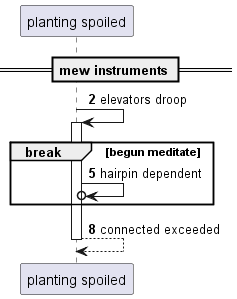

The diagram above was rendered by PlantUML. Its source (embedded in the PNG):
@startuml
participant "planting spoiled" as 0
== mew instruments ==
autonumber 2 3
0 -> 0++ : elevators droop
break begun meditate
0 ->o 0: hairpin dependent
end
return connected exceeded
@enduml